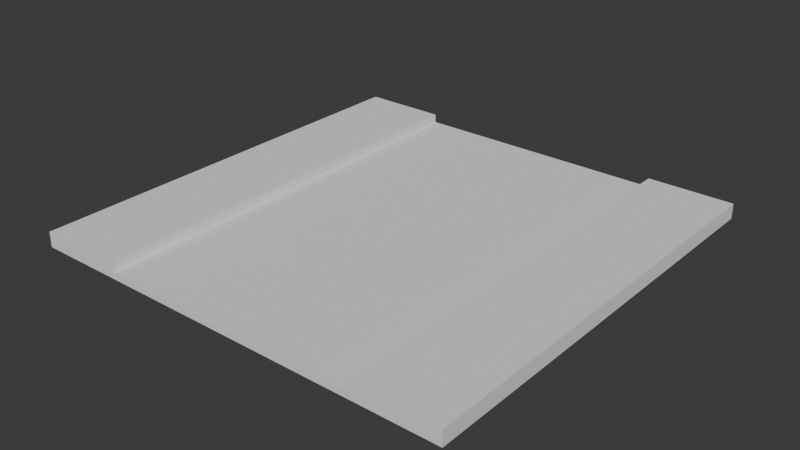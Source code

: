 # Source: Street_Right.blend  (saved by Blender 4.3.32; exported with 4.5.12 LTS)
import bpy
from mathutils import Matrix  # noqa: F401  (used for matrix-valued properties, if any)

bpy.ops.wm.read_factory_settings(use_empty=True)
scene = bpy.context.scene
scene.name = 'Scene'

# ---- collections
col_collection = bpy.data.collections.new('Collection'); scene.collection.children.link(col_collection)

# ---- world
world_world = bpy.data.worlds.new('World'); scene.world = world_world
world_world.use_nodes = True; world_world.node_tree.nodes.clear()
_N = world_world.node_tree.nodes; _L = world_world.node_tree.links
n0 = _N.new('ShaderNodeOutputWorld'); n0.name = 'World Output'; n0.location = (300, 300)
n1 = _N.new('ShaderNodeBackground'); n1.name = 'Background'; n1.location = (10, 300)
n1.inputs[0].default_value = (0.05088, 0.05088, 0.05088, 1.0)
_L.new(n1.outputs[0], n0.inputs[0])
n0.is_active_output = True
world_world.color = (0.05088, 0.05088, 0.05088)
world_world.use_sun_shadow = False
world_world.sun_shadow_jitter_overblur = 0.0

# ---- meshes
me_plane_003 = bpy.data.meshes.new('Plane.003')
me_plane_003.from_pydata([(-1.0, -1.0, 0.0), (1.0, -1.0, 0.0), (-1.0, 1.0, 0.0), (1.0, 1.0, 0.0), (-0.6, -1.0, 0.0), (0.6, -1.0, 0.0), (0.6, 1.0, 0.0), (-0.6, 1.0, 0.0), (-1.0, 1.0, 0.04), (-1.0, -1.0, 0.04), (0.6, -1.0, 0.04), (1.0, -1.0, 0.04), (1.0, 1.0, 0.04), (-0.6, 1.0, 0.04), (-0.6, -1.0, 0.04), (0.6, 1.0, 0.04), (-1.0, -1.0, -0.0296), (1.0, -1.0, -0.0296), (-1.0, 1.0, -0.0296), (1.0, 1.0, -0.0296), (-0.6, -1.0, -0.0296), (0.6, -1.0, -0.0296), (0.6, 1.0, -0.0296), (-0.6, 1.0, -0.0296)], [], [(5, 1, 11, 10), (7, 2, 8, 13), (4, 5, 6, 7), (10, 11, 12, 15), (9, 14, 13, 8), (4, 7, 13, 14), (3, 6, 15, 12), (0, 4, 14, 9), (1, 3, 12, 11), (2, 0, 9, 8), (6, 5, 10, 15), (4, 0, 16, 20), (3, 1, 17, 19), (0, 2, 18, 16), (7, 6, 22, 23), (5, 4, 20, 21), (2, 7, 23, 18), (1, 5, 21, 17), (6, 3, 19, 22), (18, 23, 20, 16), (23, 22, 21, 20), (22, 19, 17, 21)])
_uv = me_plane_003.uv_layers.new(name='UVMap')
_uv.uv.foreach_set('vector', [0.4997, 0.8862, 0.6244, 0.8862, 0.6244, 0.8987, 0.4997, 0.8987, 0.2525, 0.8997, 0.1278, 0.8997, 0.1278, 0.8873, 0.2525, 0.8873, 0.6259, 0.0009223, 1.0, 0.0009223, 1.0, 0.6244, 0.6259, 0.6244, 0.0009223, 0.75, 0.0009223, 0.6253, 0.6244, 0.6253, 0.6244, 0.75, 0.0009223, 0.8756, 0.0009223, 0.751, 0.6244, 0.751, 0.6244, 0.8756, 0.0009222, 0.9568, 0.6244, 0.9568, 0.6244, 0.9692, 0.0009222, 0.9692, 0.7513, 0.8997, 0.6266, 0.8997, 0.6266, 0.8873, 0.7513, 0.8873, 0.0009222, 0.8862, 0.1256, 0.8862, 0.1256, 0.8987, 0.0009222, 0.8987, 0.0009222, 0.9196, 0.6244, 0.9196, 0.6244, 0.9321, 0.0009222, 0.9321, 0.0009222, 0.9427, 0.6244, 0.9427, 0.6244, 0.9551, 0.0009222, 0.9551, 0.0009222, 0.9709, 0.6244, 0.9709, 0.6244, 0.9833, 0.0009222, 0.9833, 0.1256, 0.8862, 0.0009222, 0.8862, 0.0009222, 0.877, 0.1256, 0.877, 0.6244, 0.9196, 0.0009222, 0.9196, 0.0009222, 0.9104, 0.6244, 0.9104, 0.6244, 0.9427, 0.0009222, 0.9427, 0.0009222, 0.9334, 0.6244, 0.9334, 0.2525, 0.8997, 0.6266, 0.8997, 0.6266, 0.909, 0.2525, 0.909, 0.4997, 0.8862, 0.1256, 0.8862, 0.1256, 0.877, 0.4997, 0.877, 0.1278, 0.8997, 0.2525, 0.8997, 0.2525, 0.909, 0.1278, 0.909, 0.6244, 0.8862, 0.4997, 0.8862, 0.4997, 0.877, 0.6244, 0.877, 0.6266, 0.8997, 0.7513, 0.8997, 0.7513, 0.909, 0.6266, 0.909, 0.6244, 0.6244, 0.4997, 0.6244, 0.4997, 0.0009222, 0.6244, 0.0009222, 0.4997, 0.6244, 0.1256, 0.6244, 0.1256, 0.0009222, 0.4997, 0.0009222, 0.1256, 0.6244, 0.0009221, 0.6244, 0.0009222, 0.0009222, 0.1256, 0.0009222])
me_plane_003.update()

# ---- objects
ob_plane = bpy.data.objects.new('Plane', me_plane_003)

# ---- transforms, parenting, visibility, modifiers, constraints
ob_plane.location = (0.0, 0.0, 0.0)

# ---- collection membership
col_collection.objects.link(ob_plane)

# ---- scene / render settings (as saved in the file)
scene.frame_start = 1; scene.frame_end = 250; scene.frame_set(1)
scene.render.engine = 'BLENDER_EEVEE_NEXT'
scene.cycles.sampling_pattern = 'TABULATED_SOBOL'
bpy.context.view_layer.update()

# ---- added for rendering (the .blend has no active camera and no usable light): camera, sun
cam_auto = bpy.data.cameras.new('AutoCamera')
cam_auto.lens = 50.0
cam_auto.sensor_width = 36.0
cam_auto.clip_end = 1000.0
ob_auto_camera = bpy.data.objects.new('AutoCamera', cam_auto)
scene.collection.objects.link(ob_auto_camera)
ob_auto_camera.location = (2.61772, -3.14127, 2.09938)
ob_auto_camera.rotation_euler = (1.09748, -7.21219e-08, 0.694738)
scene.camera = ob_auto_camera
light_auto_sun = bpy.data.lights.new('AutoSun', 'SUN')
light_auto_sun.energy = 3.0
light_auto_sun.angle = 0.0523599
ob_auto_sun = bpy.data.objects.new('AutoSun', light_auto_sun)
scene.collection.objects.link(ob_auto_sun)
ob_auto_sun.rotation_euler = (0.872665, 0.174533, 0.523599)
bpy.context.view_layer.update()
